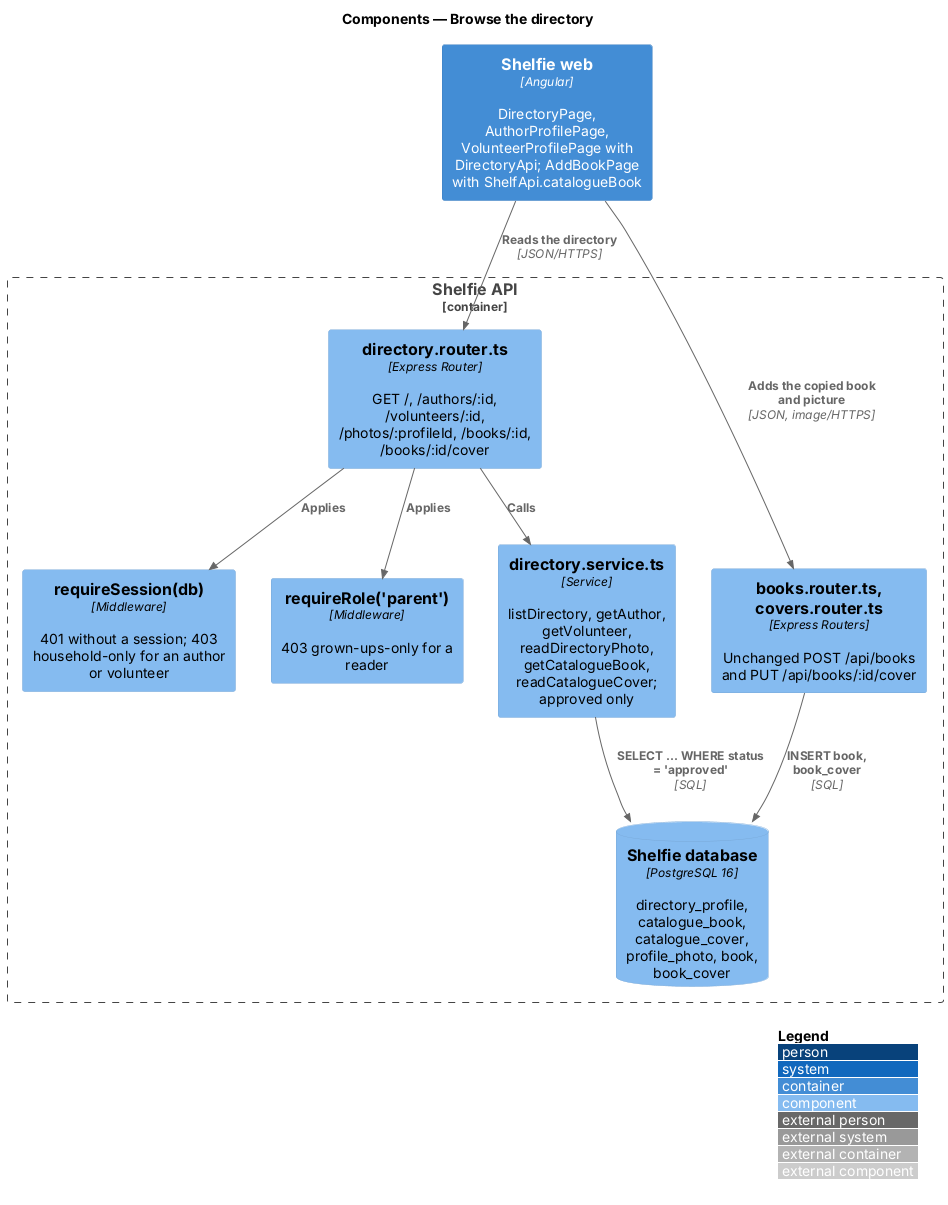

The diagram above was rendered by PlantUML. Its source (embedded in the PNG):
@startuml
!include <C4/C4_Component>
LAYOUT_WITH_LEGEND()
title Components — Browse the directory

Container(web, "Shelfie web", "Angular", "DirectoryPage, AuthorProfilePage, VolunteerProfilePage with DirectoryApi; AddBookPage with ShelfApi.catalogueBook")
Container_Boundary(api, "Shelfie API") {
  Component(session, "requireSession(db)", "Middleware", "401 without a session; 403 household-only for an author or volunteer")
  Component(role, "requireRole('parent')", "Middleware", "403 grown-ups-only for a reader")
  Component(router, "directory.router.ts", "Express Router", "GET /, /authors/:id, /volunteers/:id, /photos/:profileId, /books/:id, /books/:id/cover")
  Component(service, "directory.service.ts", "Service", "listDirectory, getAuthor, getVolunteer, readDirectoryPhoto, getCatalogueBook, readCatalogueCover; approved only")
  Component(books, "books.router.ts, covers.router.ts", "Express Routers", "Unchanged POST /api/books and PUT /api/books/:id/cover")
  ComponentDb(db, "Shelfie database", "PostgreSQL 16", "directory_profile, catalogue_book, catalogue_cover, profile_photo, book, book_cover")
}
Rel(web, router, "Reads the directory", "JSON/HTTPS")
Rel(web, books, "Adds the copied book and picture", "JSON, image/HTTPS")
Rel(router, session, "Applies")
Rel(router, role, "Applies")
Rel(router, service, "Calls")
Rel(service, db, "SELECT ... WHERE status = 'approved'", "SQL")
Rel(books, db, "INSERT book, book_cover", "SQL")
@enduml